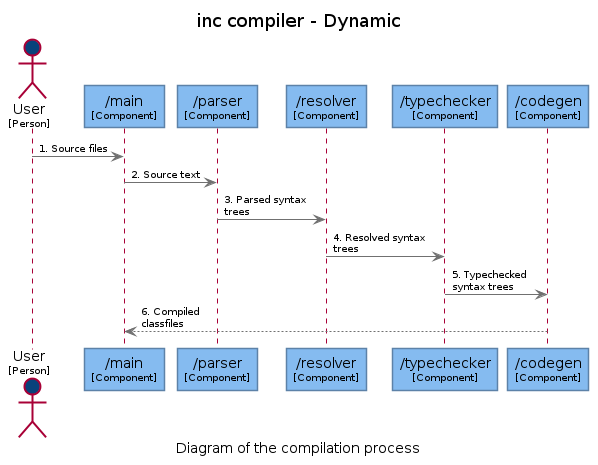

The diagram above was rendered by PlantUML. Its source (embedded in the PNG):
@startuml(id=Compilation)
title inc compiler - Dynamic
caption Diagram of the compilation process

skinparam {
  shadowing false
  arrowFontSize 10
  defaultTextAlignment center
  wrapWidth 200
  maxMessageSize 100
}
hide stereotype
skinparam sequenceParticipant<<1>> {
  BackgroundColor #08427b
  FontColor #ffffff
  BorderColor #052E56
}
skinparam sequenceParticipant<<6>> {
  BackgroundColor #85bbf0
  FontColor #000000
  BorderColor #5D82A8
  roundCorner 20
}
skinparam sequenceParticipant<<7>> {
  BackgroundColor #85bbf0
  FontColor #000000
  BorderColor #5D82A8
  roundCorner 20
}
skinparam sequenceParticipant<<8>> {
  BackgroundColor #85bbf0
  FontColor #000000
  BorderColor #5D82A8
  roundCorner 20
}
skinparam sequenceParticipant<<9>> {
  BackgroundColor #85bbf0
  FontColor #000000
  BorderColor #5D82A8
  roundCorner 20
}
skinparam sequenceParticipant<<10>> {
  BackgroundColor #85bbf0
  FontColor #000000
  BorderColor #5D82A8
  roundCorner 20
}
actor "User\n<size:10>[Person]</size>" as 1 <<1>> #08427b
participant "/main\n<size:10>[Component]</size>" as 10 <<10>> #85bbf0
participant "/parser\n<size:10>[Component]</size>" as 6 <<6>> #85bbf0
participant "/resolver\n<size:10>[Component]</size>" as 7 <<7>> #85bbf0
participant "/typechecker\n<size:10>[Component]</size>" as 8 <<8>> #85bbf0
participant "/codegen\n<size:10>[Component]</size>" as 9 <<9>> #85bbf0
1 -[#707070]> 10 : 1. Source files
10 -[#707070]> 6 : 2. Source text
6 -[#707070]> 7 : 3. Parsed syntax trees
7 -[#707070]> 8 : 4. Resolved syntax trees
8 -[#707070]> 9 : 5. Typechecked syntax trees
10 <-[#707070]- 9 : 6. Compiled classfiles
@enduml